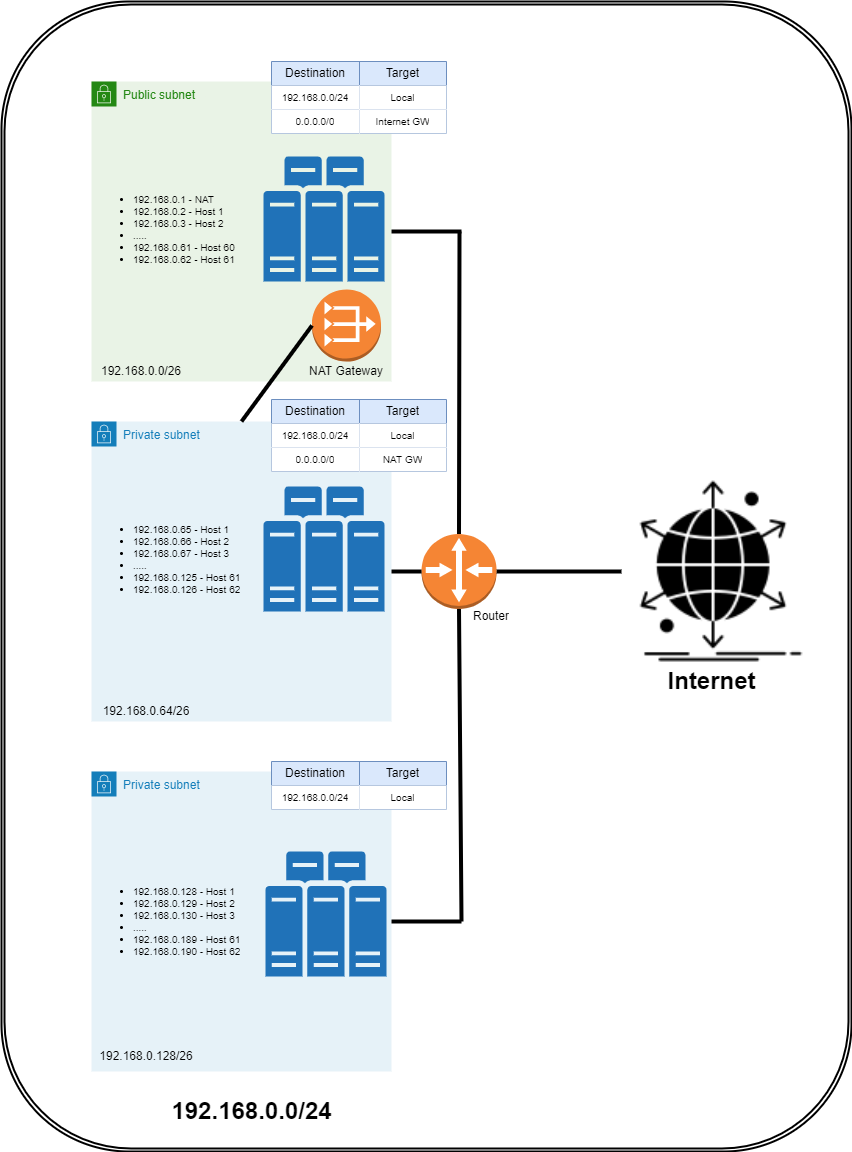

The diagram above was exported from draw.io. Its source (the exported page's mxGraphModel, read from the mxfile embedded in the PNG):
<mxGraphModel dx="1038" dy="1656" grid="1" gridSize="10" guides="1" tooltips="1" connect="1" arrows="1" fold="1" page="1" pageScale="1" pageWidth="827" pageHeight="1169" math="0" shadow="0">
  <root>
    <mxCell id="0" />
    <mxCell id="1" parent="0" />
    <mxCell id="xqbSmmq31_FqXP_kKAM4-149" value="" style="shape=ext;double=1;rounded=1;whiteSpace=wrap;html=1;fontSize=12;strokeWidth=2;" vertex="1" parent="1">
      <mxGeometry x="30" y="-50" width="850" height="1150" as="geometry" />
    </mxCell>
    <mxCell id="xqbSmmq31_FqXP_kKAM4-16" value="Private subnet" style="points=[[0,0],[0.25,0],[0.5,0],[0.75,0],[1,0],[1,0.25],[1,0.5],[1,0.75],[1,1],[0.75,1],[0.5,1],[0.25,1],[0,1],[0,0.75],[0,0.5],[0,0.25]];outlineConnect=0;gradientColor=none;html=1;whiteSpace=wrap;fontSize=12;fontStyle=0;container=1;pointerEvents=0;collapsible=0;recursiveResize=0;shape=mxgraph.aws4.group;grIcon=mxgraph.aws4.group_security_group;grStroke=0;strokeColor=#147EBA;fillColor=#E6F2F8;verticalAlign=top;align=left;spacingLeft=30;fontColor=#147EBA;dashed=0;" vertex="1" parent="1">
      <mxGeometry x="120" y="370" width="300" height="300" as="geometry" />
    </mxCell>
    <mxCell id="xqbSmmq31_FqXP_kKAM4-31" value="" style="sketch=0;pointerEvents=1;shadow=0;dashed=0;html=1;strokeColor=none;labelPosition=center;verticalLabelPosition=bottom;verticalAlign=top;outlineConnect=0;align=center;shape=mxgraph.office.servers.physical_host_farm;fillColor=#2072B8;aspect=fixed;" vertex="1" parent="xqbSmmq31_FqXP_kKAM4-16">
      <mxGeometry x="172" y="65" width="121.12" height="125" as="geometry" />
    </mxCell>
    <UserObject label="192.168.0.64/26" placeholders="1" name="Variable" id="xqbSmmq31_FqXP_kKAM4-121">
      <mxCell style="text;html=1;strokeColor=none;fillColor=none;align=center;verticalAlign=middle;whiteSpace=wrap;overflow=hidden;fontSize=12;" vertex="1" parent="xqbSmmq31_FqXP_kKAM4-16">
        <mxGeometry y="280" width="110" height="20" as="geometry" />
      </mxCell>
    </UserObject>
    <mxCell id="xqbSmmq31_FqXP_kKAM4-125" value="&lt;ul&gt;&lt;li&gt;192.168.0.65 - Host 1&lt;br&gt;&lt;/li&gt;&lt;li&gt;192.168.0.66 - Host 2&lt;/li&gt;&lt;li&gt;192.168.0.67 - Host 3&lt;/li&gt;&lt;li&gt;.....&amp;nbsp; &amp;nbsp;&lt;/li&gt;&lt;li&gt;192.168.0.125 - Host 61&lt;/li&gt;&lt;li&gt;192.168.0.126 - Host 62&lt;/li&gt;&lt;/ul&gt;&lt;div&gt;&lt;/div&gt;" style="text;strokeColor=none;fillColor=none;html=1;whiteSpace=wrap;verticalAlign=middle;overflow=hidden;fontSize=10;" vertex="1" parent="xqbSmmq31_FqXP_kKAM4-16">
      <mxGeometry y="85" width="160" height="105" as="geometry" />
    </mxCell>
    <mxCell id="xqbSmmq31_FqXP_kKAM4-15" value="Public subnet" style="points=[[0,0],[0.25,0],[0.5,0],[0.75,0],[1,0],[1,0.25],[1,0.5],[1,0.75],[1,1],[0.75,1],[0.5,1],[0.25,1],[0,1],[0,0.75],[0,0.5],[0,0.25]];outlineConnect=0;gradientColor=none;html=1;whiteSpace=wrap;fontSize=12;fontStyle=0;container=1;pointerEvents=0;collapsible=0;recursiveResize=0;shape=mxgraph.aws4.group;grIcon=mxgraph.aws4.group_security_group;grStroke=0;strokeColor=#248814;fillColor=#E9F3E6;verticalAlign=top;align=left;spacingLeft=30;fontColor=#248814;dashed=0;" vertex="1" parent="1">
      <mxGeometry x="120" y="30" width="300" height="300" as="geometry" />
    </mxCell>
    <mxCell id="xqbSmmq31_FqXP_kKAM4-10" value="" style="sketch=0;pointerEvents=1;shadow=0;dashed=0;html=1;strokeColor=none;labelPosition=center;verticalLabelPosition=bottom;verticalAlign=top;outlineConnect=0;align=center;shape=mxgraph.office.servers.physical_host_farm;fillColor=#2072B8;aspect=fixed;" vertex="1" parent="xqbSmmq31_FqXP_kKAM4-15">
      <mxGeometry x="172" y="75" width="121.12" height="125" as="geometry" />
    </mxCell>
    <mxCell id="xqbSmmq31_FqXP_kKAM4-27" value="" style="outlineConnect=0;dashed=0;verticalLabelPosition=bottom;verticalAlign=top;align=center;html=1;shape=mxgraph.aws3.vpc_nat_gateway;fillColor=#F58534;gradientColor=none;" vertex="1" parent="xqbSmmq31_FqXP_kKAM4-15">
      <mxGeometry x="220.5" y="208" width="69" height="72" as="geometry" />
    </mxCell>
    <UserObject label="NAT Gateway" placeholders="1" name="Variable" id="xqbSmmq31_FqXP_kKAM4-29">
      <mxCell style="text;html=1;strokeColor=none;fillColor=none;align=center;verticalAlign=middle;whiteSpace=wrap;overflow=hidden;" vertex="1" parent="xqbSmmq31_FqXP_kKAM4-15">
        <mxGeometry x="215" y="280" width="80" height="20" as="geometry" />
      </mxCell>
    </UserObject>
    <UserObject label="192.168.0.0/26" placeholders="1" name="Variable" id="xqbSmmq31_FqXP_kKAM4-120">
      <mxCell style="text;html=1;strokeColor=none;fillColor=none;align=center;verticalAlign=middle;whiteSpace=wrap;overflow=hidden;fontSize=12;" vertex="1" parent="xqbSmmq31_FqXP_kKAM4-15">
        <mxGeometry y="280" width="100" height="20" as="geometry" />
      </mxCell>
    </UserObject>
    <mxCell id="xqbSmmq31_FqXP_kKAM4-124" value="&lt;ul&gt;&lt;li&gt;192.168.0.1 - NAT&lt;/li&gt;&lt;li&gt;192.168.0.2 - Host 1&lt;br&gt;&lt;/li&gt;&lt;li&gt;192.168.0.3 - Host 2&lt;/li&gt;&lt;li&gt;.....&lt;/li&gt;&lt;li&gt;192.168.0.61 - Host 60&lt;/li&gt;&lt;li&gt;192.168.0.62 - Host 61&lt;/li&gt;&lt;/ul&gt;" style="text;strokeColor=none;fillColor=none;html=1;whiteSpace=wrap;verticalAlign=middle;overflow=hidden;fontSize=10;" vertex="1" parent="xqbSmmq31_FqXP_kKAM4-15">
      <mxGeometry y="95" width="150" height="105" as="geometry" />
    </mxCell>
    <mxCell id="xqbSmmq31_FqXP_kKAM4-5" value="" style="endArrow=none;html=1;rounded=0;strokeWidth=4;entryX=0;entryY=0.5;entryDx=0;entryDy=0;" edge="1" parent="1" source="xqbSmmq31_FqXP_kKAM4-3" target="xqbSmmq31_FqXP_kKAM4-45">
      <mxGeometry width="50" height="50" relative="1" as="geometry">
        <mxPoint x="420" y="505" as="sourcePoint" />
        <mxPoint x="630" y="520" as="targetPoint" />
      </mxGeometry>
    </mxCell>
    <mxCell id="xqbSmmq31_FqXP_kKAM4-3" value="" style="outlineConnect=0;dashed=0;verticalLabelPosition=bottom;verticalAlign=top;align=center;html=1;shape=mxgraph.aws3.router;fillColor=#F58534;gradientColor=none;aspect=fixed;" vertex="1" parent="1">
      <mxGeometry x="450" y="482.5" width="75" height="75" as="geometry" />
    </mxCell>
    <UserObject label="Router&lt;br&gt;" placeholders="1" name="Variable" id="xqbSmmq31_FqXP_kKAM4-4">
      <mxCell style="text;html=1;strokeColor=none;fillColor=none;align=center;verticalAlign=middle;whiteSpace=wrap;overflow=hidden;" vertex="1" parent="1">
        <mxGeometry x="490" y="555" width="60" height="20" as="geometry" />
      </mxCell>
    </UserObject>
    <mxCell id="xqbSmmq31_FqXP_kKAM4-22" value="Private subnet" style="points=[[0,0],[0.25,0],[0.5,0],[0.75,0],[1,0],[1,0.25],[1,0.5],[1,0.75],[1,1],[0.75,1],[0.5,1],[0.25,1],[0,1],[0,0.75],[0,0.5],[0,0.25]];outlineConnect=0;gradientColor=none;html=1;whiteSpace=wrap;fontSize=12;fontStyle=0;container=1;pointerEvents=0;collapsible=0;recursiveResize=0;shape=mxgraph.aws4.group;grIcon=mxgraph.aws4.group_security_group;grStroke=0;strokeColor=#147EBA;fillColor=#E6F2F8;verticalAlign=top;align=left;spacingLeft=30;fontColor=#147EBA;dashed=0;" vertex="1" parent="1">
      <mxGeometry x="120" y="720" width="300" height="300" as="geometry" />
    </mxCell>
    <mxCell id="xqbSmmq31_FqXP_kKAM4-34" value="" style="sketch=0;pointerEvents=1;shadow=0;dashed=0;html=1;strokeColor=none;labelPosition=center;verticalLabelPosition=bottom;verticalAlign=top;outlineConnect=0;align=center;shape=mxgraph.office.servers.physical_host_farm;fillColor=#2072B8;aspect=fixed;" vertex="1" parent="xqbSmmq31_FqXP_kKAM4-22">
      <mxGeometry x="173.88" y="80" width="121.12" height="125" as="geometry" />
    </mxCell>
    <UserObject label="192.168.0.128/26" placeholders="1" name="Variable" id="xqbSmmq31_FqXP_kKAM4-122">
      <mxCell style="text;html=1;strokeColor=none;fillColor=none;align=center;verticalAlign=middle;whiteSpace=wrap;overflow=hidden;fontSize=12;" vertex="1" parent="xqbSmmq31_FqXP_kKAM4-22">
        <mxGeometry y="270" width="110" height="30" as="geometry" />
      </mxCell>
    </UserObject>
    <mxCell id="xqbSmmq31_FqXP_kKAM4-147" value="&lt;ul&gt;&lt;li&gt;192.168.0.128 - Host 1&lt;br&gt;&lt;/li&gt;&lt;li&gt;192.168.0.129 - Host 2&lt;/li&gt;&lt;li&gt;192.168.0.130 - Host 3&lt;/li&gt;&lt;li&gt;.....&amp;nbsp; &amp;nbsp;&lt;/li&gt;&lt;li&gt;192.168.0.189 - Host 61&lt;/li&gt;&lt;li&gt;192.168.0.190 - Host 62&lt;/li&gt;&lt;/ul&gt;&lt;div&gt;&lt;/div&gt;" style="text;strokeColor=none;fillColor=none;html=1;whiteSpace=wrap;verticalAlign=middle;overflow=hidden;fontSize=10;" vertex="1" parent="xqbSmmq31_FqXP_kKAM4-22">
      <mxGeometry y="97.5" width="160" height="105" as="geometry" />
    </mxCell>
    <mxCell id="xqbSmmq31_FqXP_kKAM4-23" value="192.168.0.0/24" style="text;strokeColor=none;fillColor=none;html=1;fontSize=24;fontStyle=1;verticalAlign=middle;align=center;" vertex="1" parent="1">
      <mxGeometry x="190" y="1040" width="180" height="40" as="geometry" />
    </mxCell>
    <mxCell id="xqbSmmq31_FqXP_kKAM4-35" value="" style="endArrow=none;html=1;rounded=0;strokeWidth=4;entryX=1;entryY=0.5;entryDx=0;entryDy=0;" edge="1" parent="1" target="xqbSmmq31_FqXP_kKAM4-22">
      <mxGeometry width="50" height="50" relative="1" as="geometry">
        <mxPoint x="490" y="870" as="sourcePoint" />
        <mxPoint x="500" y="780" as="targetPoint" />
      </mxGeometry>
    </mxCell>
    <mxCell id="xqbSmmq31_FqXP_kKAM4-36" value="" style="endArrow=none;html=1;rounded=0;strokeWidth=4;exitX=0.5;exitY=1;exitDx=0;exitDy=0;exitPerimeter=0;" edge="1" parent="1" source="xqbSmmq31_FqXP_kKAM4-3">
      <mxGeometry width="50" height="50" relative="1" as="geometry">
        <mxPoint x="500" y="880" as="sourcePoint" />
        <mxPoint x="490" y="870" as="targetPoint" />
      </mxGeometry>
    </mxCell>
    <mxCell id="xqbSmmq31_FqXP_kKAM4-39" value="" style="endArrow=none;html=1;rounded=0;strokeWidth=4;exitX=0.5;exitY=0;exitDx=0;exitDy=0;entryX=0;entryY=0.5;entryDx=0;entryDy=0;entryPerimeter=0;" edge="1" parent="1" source="xqbSmmq31_FqXP_kKAM4-16" target="xqbSmmq31_FqXP_kKAM4-27">
      <mxGeometry width="50" height="50" relative="1" as="geometry">
        <mxPoint x="450" y="400" as="sourcePoint" />
        <mxPoint x="500" y="350" as="targetPoint" />
      </mxGeometry>
    </mxCell>
    <mxCell id="xqbSmmq31_FqXP_kKAM4-40" value="" style="endArrow=none;html=1;rounded=0;strokeWidth=4;exitX=1;exitY=0.5;exitDx=0;exitDy=0;entryX=0;entryY=0.5;entryDx=0;entryDy=0;entryPerimeter=0;" edge="1" parent="1" source="xqbSmmq31_FqXP_kKAM4-16" target="xqbSmmq31_FqXP_kKAM4-3">
      <mxGeometry width="50" height="50" relative="1" as="geometry">
        <mxPoint x="440" y="370" as="sourcePoint" />
        <mxPoint x="490" y="320" as="targetPoint" />
      </mxGeometry>
    </mxCell>
    <mxCell id="xqbSmmq31_FqXP_kKAM4-41" value="" style="endArrow=none;html=1;rounded=0;strokeWidth=4;entryX=1;entryY=0.5;entryDx=0;entryDy=0;" edge="1" parent="1" target="xqbSmmq31_FqXP_kKAM4-15">
      <mxGeometry width="50" height="50" relative="1" as="geometry">
        <mxPoint x="490" y="180" as="sourcePoint" />
        <mxPoint x="800" y="600" as="targetPoint" />
      </mxGeometry>
    </mxCell>
    <mxCell id="xqbSmmq31_FqXP_kKAM4-42" value="" style="endArrow=none;html=1;rounded=0;strokeWidth=4;exitX=0.5;exitY=0;exitDx=0;exitDy=0;exitPerimeter=0;" edge="1" parent="1" source="xqbSmmq31_FqXP_kKAM4-3">
      <mxGeometry width="50" height="50" relative="1" as="geometry">
        <mxPoint x="750" y="360" as="sourcePoint" />
        <mxPoint x="488" y="180" as="targetPoint" />
      </mxGeometry>
    </mxCell>
    <mxCell id="xqbSmmq31_FqXP_kKAM4-44" value="Internet&lt;br&gt;" style="text;strokeColor=none;fillColor=none;html=1;fontSize=24;fontStyle=1;verticalAlign=middle;align=center;" vertex="1" parent="1">
      <mxGeometry x="690" y="610" width="100" height="40" as="geometry" />
    </mxCell>
    <mxCell id="xqbSmmq31_FqXP_kKAM4-45" value="" style="shape=image;html=1;verticalAlign=top;verticalLabelPosition=bottom;labelBackgroundColor=#ffffff;imageAspect=0;aspect=fixed;image=https://cdn2.iconfinder.com/data/icons/analytic-investment-and-balanced-scorecard/512/450_business_international_net_network_web_3d_print_printing-128.png" vertex="1" parent="1">
      <mxGeometry x="650" y="420" width="200" height="200" as="geometry" />
    </mxCell>
    <mxCell id="xqbSmmq31_FqXP_kKAM4-104" value="" style="shape=table;startSize=0;container=1;collapsible=0;childLayout=tableLayout;fillColor=#dae8fc;strokeColor=#6c8ebf;strokeWidth=1;" vertex="1" parent="1">
      <mxGeometry x="300" y="10" width="175" height="72" as="geometry" />
    </mxCell>
    <mxCell id="xqbSmmq31_FqXP_kKAM4-105" value="" style="shape=tableRow;horizontal=0;startSize=0;swimlaneHead=0;swimlaneBody=0;top=0;left=0;bottom=0;right=0;collapsible=0;dropTarget=0;fillColor=none;points=[[0,0.5],[1,0.5]];portConstraint=eastwest;" vertex="1" parent="xqbSmmq31_FqXP_kKAM4-104">
      <mxGeometry width="175" height="24" as="geometry" />
    </mxCell>
    <mxCell id="xqbSmmq31_FqXP_kKAM4-106" value="Destination" style="shape=partialRectangle;html=1;whiteSpace=wrap;connectable=0;overflow=hidden;fillColor=none;top=0;left=0;bottom=0;right=0;pointerEvents=1;" vertex="1" parent="xqbSmmq31_FqXP_kKAM4-105">
      <mxGeometry width="88" height="24" as="geometry">
        <mxRectangle width="88" height="24" as="alternateBounds" />
      </mxGeometry>
    </mxCell>
    <mxCell id="xqbSmmq31_FqXP_kKAM4-107" value="Target" style="shape=partialRectangle;html=1;whiteSpace=wrap;connectable=0;overflow=hidden;fillColor=none;top=0;left=0;bottom=0;right=0;pointerEvents=1;" vertex="1" parent="xqbSmmq31_FqXP_kKAM4-105">
      <mxGeometry x="88" width="87" height="24" as="geometry">
        <mxRectangle width="87" height="24" as="alternateBounds" />
      </mxGeometry>
    </mxCell>
    <mxCell id="xqbSmmq31_FqXP_kKAM4-108" value="" style="shape=tableRow;horizontal=0;startSize=0;swimlaneHead=0;swimlaneBody=0;top=0;left=0;bottom=0;right=0;collapsible=0;dropTarget=0;fillColor=none;points=[[0,0.5],[1,0.5]];portConstraint=eastwest;strokeWidth=2;perimeterSpacing=1;" vertex="1" parent="xqbSmmq31_FqXP_kKAM4-104">
      <mxGeometry y="24" width="175" height="24" as="geometry" />
    </mxCell>
    <mxCell id="xqbSmmq31_FqXP_kKAM4-109" value="192.168.0.0/24" style="shape=partialRectangle;html=1;whiteSpace=wrap;connectable=0;overflow=hidden;top=0;left=0;bottom=0;right=0;pointerEvents=1;fontSize=10;" vertex="1" parent="xqbSmmq31_FqXP_kKAM4-108">
      <mxGeometry width="88" height="24" as="geometry">
        <mxRectangle width="88" height="24" as="alternateBounds" />
      </mxGeometry>
    </mxCell>
    <mxCell id="xqbSmmq31_FqXP_kKAM4-110" value="Local" style="shape=partialRectangle;html=1;whiteSpace=wrap;connectable=0;overflow=hidden;top=0;left=0;bottom=0;right=0;pointerEvents=1;fontSize=10;" vertex="1" parent="xqbSmmq31_FqXP_kKAM4-108">
      <mxGeometry x="88" width="87" height="24" as="geometry">
        <mxRectangle width="87" height="24" as="alternateBounds" />
      </mxGeometry>
    </mxCell>
    <mxCell id="xqbSmmq31_FqXP_kKAM4-111" value="" style="shape=tableRow;horizontal=0;startSize=0;swimlaneHead=0;swimlaneBody=0;top=0;left=0;bottom=0;right=0;collapsible=0;dropTarget=0;fillColor=none;points=[[0,0.5],[1,0.5]];portConstraint=eastwest;strokeWidth=2;perimeterSpacing=1;" vertex="1" parent="xqbSmmq31_FqXP_kKAM4-104">
      <mxGeometry y="48" width="175" height="24" as="geometry" />
    </mxCell>
    <mxCell id="xqbSmmq31_FqXP_kKAM4-112" value="0.0.0.0/0" style="shape=partialRectangle;html=1;whiteSpace=wrap;connectable=0;overflow=hidden;top=0;left=0;bottom=0;right=0;pointerEvents=1;fontSize=10;" vertex="1" parent="xqbSmmq31_FqXP_kKAM4-111">
      <mxGeometry width="88" height="24" as="geometry">
        <mxRectangle width="88" height="24" as="alternateBounds" />
      </mxGeometry>
    </mxCell>
    <mxCell id="xqbSmmq31_FqXP_kKAM4-113" value="Internet GW" style="shape=partialRectangle;html=1;whiteSpace=wrap;connectable=0;overflow=hidden;top=0;left=0;bottom=0;right=0;pointerEvents=1;fontSize=10;" vertex="1" parent="xqbSmmq31_FqXP_kKAM4-111">
      <mxGeometry x="88" width="87" height="24" as="geometry">
        <mxRectangle width="87" height="24" as="alternateBounds" />
      </mxGeometry>
    </mxCell>
    <mxCell id="xqbSmmq31_FqXP_kKAM4-127" value="" style="shape=table;startSize=0;container=1;collapsible=0;childLayout=tableLayout;fillColor=#dae8fc;strokeColor=#6c8ebf;strokeWidth=1;" vertex="1" parent="1">
      <mxGeometry x="300" y="348" width="175" height="72" as="geometry" />
    </mxCell>
    <mxCell id="xqbSmmq31_FqXP_kKAM4-128" value="" style="shape=tableRow;horizontal=0;startSize=0;swimlaneHead=0;swimlaneBody=0;top=0;left=0;bottom=0;right=0;collapsible=0;dropTarget=0;fillColor=none;points=[[0,0.5],[1,0.5]];portConstraint=eastwest;" vertex="1" parent="xqbSmmq31_FqXP_kKAM4-127">
      <mxGeometry width="175" height="24" as="geometry" />
    </mxCell>
    <mxCell id="xqbSmmq31_FqXP_kKAM4-129" value="Destination" style="shape=partialRectangle;html=1;whiteSpace=wrap;connectable=0;overflow=hidden;fillColor=none;top=0;left=0;bottom=0;right=0;pointerEvents=1;" vertex="1" parent="xqbSmmq31_FqXP_kKAM4-128">
      <mxGeometry width="88" height="24" as="geometry">
        <mxRectangle width="88" height="24" as="alternateBounds" />
      </mxGeometry>
    </mxCell>
    <mxCell id="xqbSmmq31_FqXP_kKAM4-130" value="Target" style="shape=partialRectangle;html=1;whiteSpace=wrap;connectable=0;overflow=hidden;fillColor=none;top=0;left=0;bottom=0;right=0;pointerEvents=1;" vertex="1" parent="xqbSmmq31_FqXP_kKAM4-128">
      <mxGeometry x="88" width="87" height="24" as="geometry">
        <mxRectangle width="87" height="24" as="alternateBounds" />
      </mxGeometry>
    </mxCell>
    <mxCell id="xqbSmmq31_FqXP_kKAM4-131" value="" style="shape=tableRow;horizontal=0;startSize=0;swimlaneHead=0;swimlaneBody=0;top=0;left=0;bottom=0;right=0;collapsible=0;dropTarget=0;fillColor=none;points=[[0,0.5],[1,0.5]];portConstraint=eastwest;strokeWidth=2;perimeterSpacing=1;" vertex="1" parent="xqbSmmq31_FqXP_kKAM4-127">
      <mxGeometry y="24" width="175" height="24" as="geometry" />
    </mxCell>
    <mxCell id="xqbSmmq31_FqXP_kKAM4-132" value="192.168.0.0/24" style="shape=partialRectangle;html=1;whiteSpace=wrap;connectable=0;overflow=hidden;top=0;left=0;bottom=0;right=0;pointerEvents=1;fontSize=10;" vertex="1" parent="xqbSmmq31_FqXP_kKAM4-131">
      <mxGeometry width="88" height="24" as="geometry">
        <mxRectangle width="88" height="24" as="alternateBounds" />
      </mxGeometry>
    </mxCell>
    <mxCell id="xqbSmmq31_FqXP_kKAM4-133" value="Local" style="shape=partialRectangle;html=1;whiteSpace=wrap;connectable=0;overflow=hidden;top=0;left=0;bottom=0;right=0;pointerEvents=1;fontSize=10;" vertex="1" parent="xqbSmmq31_FqXP_kKAM4-131">
      <mxGeometry x="88" width="87" height="24" as="geometry">
        <mxRectangle width="87" height="24" as="alternateBounds" />
      </mxGeometry>
    </mxCell>
    <mxCell id="xqbSmmq31_FqXP_kKAM4-134" value="" style="shape=tableRow;horizontal=0;startSize=0;swimlaneHead=0;swimlaneBody=0;top=0;left=0;bottom=0;right=0;collapsible=0;dropTarget=0;fillColor=none;points=[[0,0.5],[1,0.5]];portConstraint=eastwest;strokeWidth=2;perimeterSpacing=1;" vertex="1" parent="xqbSmmq31_FqXP_kKAM4-127">
      <mxGeometry y="48" width="175" height="24" as="geometry" />
    </mxCell>
    <mxCell id="xqbSmmq31_FqXP_kKAM4-135" value="0.0.0.0/0" style="shape=partialRectangle;html=1;whiteSpace=wrap;connectable=0;overflow=hidden;top=0;left=0;bottom=0;right=0;pointerEvents=1;fontSize=10;" vertex="1" parent="xqbSmmq31_FqXP_kKAM4-134">
      <mxGeometry width="88" height="24" as="geometry">
        <mxRectangle width="88" height="24" as="alternateBounds" />
      </mxGeometry>
    </mxCell>
    <mxCell id="xqbSmmq31_FqXP_kKAM4-136" value="NAT GW" style="shape=partialRectangle;html=1;whiteSpace=wrap;connectable=0;overflow=hidden;top=0;left=0;bottom=0;right=0;pointerEvents=1;fontSize=10;" vertex="1" parent="xqbSmmq31_FqXP_kKAM4-134">
      <mxGeometry x="88" width="87" height="24" as="geometry">
        <mxRectangle width="87" height="24" as="alternateBounds" />
      </mxGeometry>
    </mxCell>
    <mxCell id="xqbSmmq31_FqXP_kKAM4-137" value="" style="shape=table;startSize=0;container=1;collapsible=0;childLayout=tableLayout;fillColor=#dae8fc;strokeColor=#6c8ebf;strokeWidth=1;" vertex="1" parent="1">
      <mxGeometry x="300" y="710" width="175" height="48" as="geometry" />
    </mxCell>
    <mxCell id="xqbSmmq31_FqXP_kKAM4-138" value="" style="shape=tableRow;horizontal=0;startSize=0;swimlaneHead=0;swimlaneBody=0;top=0;left=0;bottom=0;right=0;collapsible=0;dropTarget=0;fillColor=none;points=[[0,0.5],[1,0.5]];portConstraint=eastwest;" vertex="1" parent="xqbSmmq31_FqXP_kKAM4-137">
      <mxGeometry width="175" height="24" as="geometry" />
    </mxCell>
    <mxCell id="xqbSmmq31_FqXP_kKAM4-139" value="Destination" style="shape=partialRectangle;html=1;whiteSpace=wrap;connectable=0;overflow=hidden;fillColor=none;top=0;left=0;bottom=0;right=0;pointerEvents=1;" vertex="1" parent="xqbSmmq31_FqXP_kKAM4-138">
      <mxGeometry width="88" height="24" as="geometry">
        <mxRectangle width="88" height="24" as="alternateBounds" />
      </mxGeometry>
    </mxCell>
    <mxCell id="xqbSmmq31_FqXP_kKAM4-140" value="Target" style="shape=partialRectangle;html=1;whiteSpace=wrap;connectable=0;overflow=hidden;fillColor=none;top=0;left=0;bottom=0;right=0;pointerEvents=1;" vertex="1" parent="xqbSmmq31_FqXP_kKAM4-138">
      <mxGeometry x="88" width="87" height="24" as="geometry">
        <mxRectangle width="87" height="24" as="alternateBounds" />
      </mxGeometry>
    </mxCell>
    <mxCell id="xqbSmmq31_FqXP_kKAM4-141" value="" style="shape=tableRow;horizontal=0;startSize=0;swimlaneHead=0;swimlaneBody=0;top=0;left=0;bottom=0;right=0;collapsible=0;dropTarget=0;fillColor=none;points=[[0,0.5],[1,0.5]];portConstraint=eastwest;strokeWidth=2;perimeterSpacing=1;" vertex="1" parent="xqbSmmq31_FqXP_kKAM4-137">
      <mxGeometry y="24" width="175" height="24" as="geometry" />
    </mxCell>
    <mxCell id="xqbSmmq31_FqXP_kKAM4-142" value="192.168.0.0/24" style="shape=partialRectangle;html=1;whiteSpace=wrap;connectable=0;overflow=hidden;top=0;left=0;bottom=0;right=0;pointerEvents=1;fontSize=10;" vertex="1" parent="xqbSmmq31_FqXP_kKAM4-141">
      <mxGeometry width="88" height="24" as="geometry">
        <mxRectangle width="88" height="24" as="alternateBounds" />
      </mxGeometry>
    </mxCell>
    <mxCell id="xqbSmmq31_FqXP_kKAM4-143" value="Local" style="shape=partialRectangle;html=1;whiteSpace=wrap;connectable=0;overflow=hidden;top=0;left=0;bottom=0;right=0;pointerEvents=1;fontSize=10;" vertex="1" parent="xqbSmmq31_FqXP_kKAM4-141">
      <mxGeometry x="88" width="87" height="24" as="geometry">
        <mxRectangle width="87" height="24" as="alternateBounds" />
      </mxGeometry>
    </mxCell>
  </root>
</mxGraphModel>